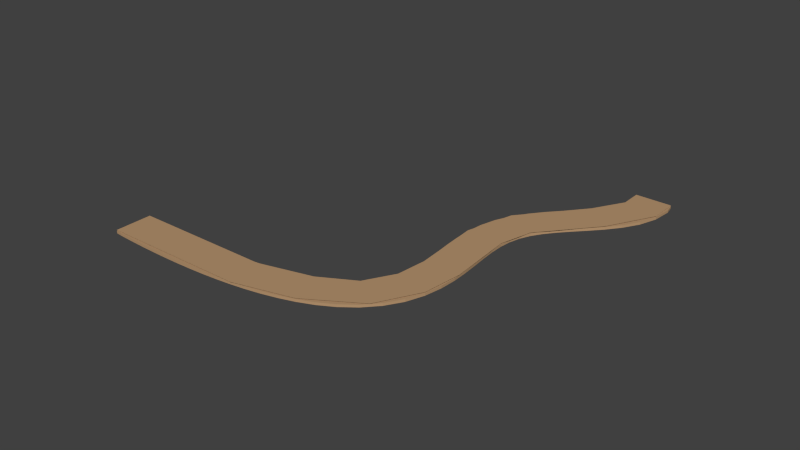 # Source: Road.blend  (saved by Blender 2.79.0; exported with 4.5.12 LTS)
import bpy
from mathutils import Matrix  # noqa: F401  (used for matrix-valued properties, if any)

bpy.ops.wm.read_factory_settings(use_empty=True)
scene = bpy.context.scene
scene.name = 'Scene'

# ---- collections
col_collection_1 = bpy.data.collections.new('Collection 1'); scene.collection.children.link(col_collection_1)

# ---- materials (node trees are filled in below, after node groups)
mat_path = bpy.data.materials.new('Path')
mat_path.alpha_threshold = 0.0
mat_path.use_transparent_shadow = False
mat_path.diffuse_color = (0.477, 0.3008, 0.1627, 1.0)
mat_path.roughness = 0.5
mat_path.specular_intensity = 0.0

# ---- material node trees

# ---- world
world_world = bpy.data.worlds.new('World'); scene.world = world_world
world_world.color = (0.05088, 0.05088, 0.05088)
world_world.use_sun_shadow = False
world_world.sun_shadow_jitter_overblur = 0.0
world_world.cycles.sampling_method = 'NONE'
world_world.cycles.sample_map_resolution = 256

# ---- meshes
me_plane_001 = bpy.data.meshes.new('Plane.001')
me_plane_001.from_pydata([(7.262, 0.07636, -10.0), (9.222, 0.07636, -10.0), (6.756, 0.07636, -7.735), (4.712, 0.07636, -5.414), (3.09, 0.07636, -2.194), (3.155, 0.07636, 1.219), (3.124, 0.07636, 4.081), (1.655, 0.07636, 6.058), (-1.013, 0.07636, 7.084), (-4.038, 0.07636, 7.503), (-7.153, 0.07636, 7.592), (-10.0, 0.07636, 7.489), (-10.0, 0.07636, 9.486), (-7.167, 0.07636, 9.592), (-3.89, 0.07636, 9.498), (-0.5698, 0.07636, 9.034), (2.75, 0.07636, 7.731), (5.063, 0.07636, 4.574), (5.145, 0.07636, 1.014), (5.061, 0.07636, -1.857), (6.233, 0.07636, -4.116), (8.406, 0.07636, -6.604), (9.231, 0.07636, -8.444), (7.274, 0.07636, -8.856), (5.817, 0.07636, -6.615), (3.691, 0.07636, -3.956), (3.008, 0.07636, -0.4146), (3.262, 0.07636, 2.726), (2.6, 0.07636, 5.199), (0.4028, 0.07636, 6.673), (-2.506, 0.07636, 7.348), (-5.59, 0.07636, 7.579), (-8.721, 0.07636, 7.556), (-8.793, 0.07636, 9.555), (-5.533, 0.07636, 9.578), (-2.236, 0.07636, 9.33), (1.104, 0.07636, 8.546), (4.201, 0.07636, 6.398), (5.262, 0.07636, 2.708), (5.005, 0.07636, -0.5139), (5.457, 0.07636, -3.018), (7.281, 0.07636, -5.252), (9.323, 0.07636, -9.51), (7.085, 0.07636, -8.294), (5.271, 0.07636, -6.034), (3.319, 0.07636, -3.099), (3.072, 0.07636, 0.4195), (3.235, 0.07636, 3.428), (2.176, 0.07636, 5.66), (-0.2921, 0.07636, 6.899), (-3.269, 0.07636, 7.436), (-6.37, 0.07636, 7.593), (-9.522, 0.07636, 7.522), (-7.981, 0.07636, 9.58), (-4.713, 0.07636, 9.547), (-1.405, 0.07636, 9.203), (1.936, 0.07636, 8.192), (4.73, 0.07636, 5.523), (5.221, 0.07636, 1.84), (4.997, 0.07636, -1.211), (5.801, 0.07636, -3.568), (7.849, 0.07636, -5.883), (8.898, 0.07636, -7.451), (7.324, 0.07636, -9.427), (6.323, 0.07636, -7.176), (4.172, 0.07636, -4.728), (2.999, 0.07636, -1.288), (3.227, 0.07636, 1.988), (2.918, 0.07636, 4.674), (1.058, 0.07636, 6.395), (-1.752, 0.07636, 7.233), (-4.812, 0.07636, 7.549), (-7.936, 0.07636, 7.58), (-9.618, 0.07636, 9.52), (-6.351, 0.07636, 9.592), (-3.064, 0.07636, 9.426), (0.2668, 0.07636, 8.819), (3.521, 0.07636, 7.14), (5.225, 0.07636, 3.623), (5.063, 0.07636, 0.2297), (5.212, 0.07636, -2.454), (6.735, 0.07636, -4.671), (7.262, -0.06012, -10.0), (9.222, -0.06012, -10.0), (6.756, -0.06012, -7.735), (4.712, -0.06012, -5.414), (3.09, -0.06012, -2.194), (3.155, -0.06012, 1.219), (3.124, -0.06012, 4.081), (1.655, -0.06012, 6.058), (-1.013, -0.06012, 7.084), (-4.038, -0.06012, 7.503), (-7.153, -0.06012, 7.592), (-10.0, -0.06012, 7.489), (-10.0, -0.06012, 9.486), (-7.167, -0.06012, 9.592), (-3.89, -0.06012, 9.498), (-0.5698, -0.06012, 9.034), (2.75, -0.06012, 7.731), (5.063, -0.06012, 4.574), (5.145, -0.06012, 1.014), (5.061, -0.06012, -1.857), (6.233, -0.06012, -4.116), (8.406, -0.06012, -6.604), (9.231, -0.06012, -8.444), (7.274, -0.06012, -8.856), (5.817, -0.06012, -6.615), (3.691, -0.06012, -3.956), (3.008, -0.06012, -0.4146), (3.262, -0.06012, 2.726), (2.6, -0.06012, 5.199), (0.4028, -0.06012, 6.673), (-2.506, -0.06012, 7.348), (-5.59, -0.06012, 7.579), (-8.721, -0.06012, 7.556), (-8.793, -0.06012, 9.555), (-5.533, -0.06012, 9.578), (-2.236, -0.06012, 9.33), (1.104, -0.06012, 8.546), (4.201, -0.06012, 6.398), (5.262, -0.06012, 2.708), (5.005, -0.06012, -0.5139), (5.457, -0.06012, -3.018), (7.281, -0.06012, -5.252), (9.323, -0.06012, -9.51), (7.085, -0.06012, -8.294), (5.271, -0.06012, -6.034), (3.319, -0.06012, -3.099), (3.072, -0.06012, 0.4195), (3.235, -0.06012, 3.428), (2.176, -0.06012, 5.66), (-0.2921, -0.06012, 6.899), (-3.269, -0.06012, 7.436), (-6.37, -0.06012, 7.593), (-9.522, -0.06012, 7.522), (-7.981, -0.06012, 9.58), (-4.713, -0.06012, 9.547), (-1.405, -0.06012, 9.203), (1.936, -0.06012, 8.192), (4.73, -0.06012, 5.523), (5.221, -0.06012, 1.84), (4.997, -0.06012, -1.211), (5.801, -0.06012, -3.568), (7.849, -0.06012, -5.883), (8.898, -0.06012, -7.451), (7.324, -0.06012, -9.427), (6.323, -0.06012, -7.176), (4.172, -0.06012, -4.728), (2.999, -0.06012, -1.288), (3.227, -0.06012, 1.988), (2.918, -0.06012, 4.674), (1.058, -0.06012, 6.395), (-1.752, -0.06012, 7.233), (-4.812, -0.06012, 7.549), (-7.936, -0.06012, 7.58), (-9.618, -0.06012, 9.52), (-6.351, -0.06012, 9.592), (-3.064, -0.06012, 9.426), (0.2668, -0.06012, 8.819), (3.521, -0.06012, 7.14), (5.225, -0.06012, 3.623), (5.063, -0.06012, 0.2297), (5.212, -0.06012, -2.454), (6.735, -0.06012, -4.671)], [], [(23, 22, 42, 63), (32, 33, 53, 72), (31, 34, 54, 71), (30, 35, 55, 70), (29, 36, 56, 69), (28, 37, 57, 68), (27, 38, 58, 67), (26, 39, 59, 66), (25, 40, 60, 65), (24, 41, 61, 64), (43, 2, 21, 62), (52, 11, 12, 73), (51, 10, 13, 74), (50, 9, 14, 75), (49, 8, 15, 76), (48, 7, 16, 77), (47, 6, 17, 78), (46, 5, 18, 79), (45, 4, 19, 80), (44, 3, 20, 81), (13, 10, 72, 53), (14, 9, 71, 54), (15, 8, 70, 55), (16, 7, 69, 56), (17, 6, 68, 57), (18, 5, 67, 58), (19, 4, 66, 59), (20, 3, 65, 60), (21, 2, 64, 61), (43, 62, 22, 23), (52, 73, 33, 32), (51, 74, 34, 31), (50, 75, 35, 30), (49, 76, 36, 29), (48, 77, 37, 28), (47, 78, 38, 27), (46, 79, 39, 26), (45, 80, 40, 25), (44, 81, 41, 24), (1, 0, 63, 42), (8, 90, 152, 70), (47, 129, 88, 6), (23, 105, 125, 43), (38, 120, 140, 58), (62, 144, 104, 22), (0, 82, 145, 63), (77, 159, 119, 37), (17, 99, 160, 78), (55, 137, 97, 15), (31, 113, 133, 51), (70, 152, 112, 30), (9, 91, 153, 71), (48, 130, 89, 7), (24, 106, 126, 44), (39, 121, 141, 59), (63, 145, 105, 23), (2, 84, 146, 64), (78, 160, 120, 38), (18, 100, 161, 79), (56, 138, 98, 16), (32, 114, 134, 52), (71, 153, 113, 31), (10, 92, 154, 72), (49, 131, 90, 8), (25, 107, 127, 45), (40, 122, 142, 60), (64, 146, 106, 24), (3, 85, 147, 65), (42, 124, 83, 1), (79, 161, 121, 39), (19, 101, 162, 80), (33, 115, 135, 53), (57, 139, 99, 17), (72, 154, 114, 32), (12, 94, 155, 73), (50, 132, 91, 9), (26, 108, 128, 46), (41, 123, 143, 61), (65, 147, 107, 25), (4, 86, 148, 66), (43, 125, 84, 2), (80, 162, 122, 40), (20, 102, 163, 81), (34, 116, 136, 54), (58, 140, 100, 18), (73, 155, 115, 33), (13, 95, 156, 74), (51, 133, 92, 10), (27, 109, 129, 47), (11, 93, 94, 12), (66, 148, 108, 26), (5, 87, 149, 67), (44, 126, 85, 3), (81, 163, 123, 41), (35, 117, 137, 55), (59, 141, 101, 19), (74, 156, 116, 34), (14, 96, 157, 75), (52, 134, 93, 11), (28, 110, 130, 48), (67, 149, 109, 27), (6, 88, 150, 68), (45, 127, 86, 4), (22, 104, 124, 42), (36, 118, 138, 56), (60, 142, 102, 20), (75, 157, 117, 35), (15, 97, 158, 76), (29, 111, 131, 49), (53, 135, 95, 13), (68, 150, 110, 28), (7, 89, 151, 69), (1, 83, 82, 0), (46, 128, 87, 5), (37, 119, 139, 57), (61, 143, 103, 21), (21, 103, 144, 62), (76, 158, 118, 36), (16, 98, 159, 77), (54, 136, 96, 14), (30, 112, 132, 50), (69, 151, 111, 29)])
me_plane_001.materials.append(mat_path)
me_plane_001.use_remesh_preserve_volume = False
me_plane_001.use_remesh_preserve_attributes = False
me_plane_001.use_mirror_vertex_groups = False
me_plane_001.update()
me_plane_002 = bpy.data.meshes.new('Plane.002')
me_plane_002.from_pydata([(7.262, 0.122, -10.0), (9.222, 0.122, -10.0), (3.124, 0.122, 4.081), (-10.0, 0.122, 7.489), (-10.0, 0.122, 9.486), (5.063, 0.122, 4.574), (9.231, 0.122, -8.444), (7.274, 0.122, -8.856), (3.691, 0.122, -3.956), (3.293, 0.122, 2.443), (2.254, 0.122, 5.639), (0.4028, 0.122, 6.673), (1.104, 0.122, 8.546), (3.855, 0.122, 6.838), (5.293, 0.122, 2.425), (5.457, 0.122, -3.018), (-2.096, 0.122, 9.391), (4.997, 0.122, -1.211), (7.849, 0.122, -5.883), (6.323, 0.122, -7.176), (2.999, 0.122, -1.288), (-2.444, 0.122, 7.422)], [], [(13, 10, 11, 12), (11, 21, 16, 12), (14, 9, 2, 5), (19, 8, 15, 18), (7, 19, 18, 6), (20, 9, 14, 17), (15, 8, 20, 17), (5, 2, 10, 13), (4, 16, 21, 3), (1, 0, 7, 6)])
me_plane_002.materials.append(mat_path)
me_plane_002.use_remesh_preserve_volume = False
me_plane_002.use_remesh_preserve_attributes = False
me_plane_002.use_mirror_vertex_groups = False
me_plane_002.update()

# ---- objects
ob_road = bpy.data.objects.new('Road', me_plane_001)
ob_road_collider = bpy.data.objects.new('Road Collider', me_plane_002)

# ---- transforms, parenting, visibility, modifiers, constraints
ob_road.location = (0.0, 0.0, 0.0)
ob_road.rotation_euler = (1.571, -0.0, 0.0)
ob_road.lineart.crease_threshold = 0.0
ob_road_collider.parent = ob_road
ob_road_collider.location = (0.0, 0.0, 0.0)
ob_road_collider.hide_viewport = True
ob_road_collider.lineart.crease_threshold = 0.0

# ---- collection membership
col_collection_1.objects.link(ob_road)
col_collection_1.objects.link(ob_road_collider)

# ---- scene / render settings (as saved in the file)
scene.frame_start = 1; scene.frame_end = 250; scene.frame_set(1)
scene.render.engine = 'BLENDER_EEVEE_NEXT'
scene.render.resolution_percentage = 50
scene.render.dither_intensity = 0.0
scene.cycles.use_denoising = False
scene.cycles.samples = 10
scene.cycles.sampling_pattern = 'TABULATED_SOBOL'
scene.cycles.light_sampling_threshold = 0.0
scene.cycles.use_adaptive_sampling = False
scene.cycles.use_light_tree = False
scene.cycles.blur_glossy = 0.0
scene.cycles.pixel_filter_type = 'GAUSSIAN'
scene.cycles.sample_clamp_indirect = 0.0
scene.view_settings.view_transform = 'Standard'
bpy.context.view_layer.update()

# ---- added for rendering (the .blend has no active camera and no usable light): camera, sun
cam_auto = bpy.data.cameras.new('AutoCamera')
cam_auto.lens = 50.0
cam_auto.sensor_width = 36.0
cam_auto.clip_end = 1000.0
ob_auto_camera = bpy.data.objects.new('AutoCamera', cam_auto)
scene.collection.objects.link(ob_auto_camera)
ob_auto_camera.location = (30.8586, -37.233, 24.7009)
ob_auto_camera.rotation_euler = (1.09748, -7.21219e-08, 0.694738)
scene.camera = ob_auto_camera
light_auto_sun = bpy.data.lights.new('AutoSun', 'SUN')
light_auto_sun.energy = 3.0
light_auto_sun.angle = 0.0523599
ob_auto_sun = bpy.data.objects.new('AutoSun', light_auto_sun)
scene.collection.objects.link(ob_auto_sun)
ob_auto_sun.rotation_euler = (0.872665, 0.174533, 0.523599)
bpy.context.view_layer.update()
